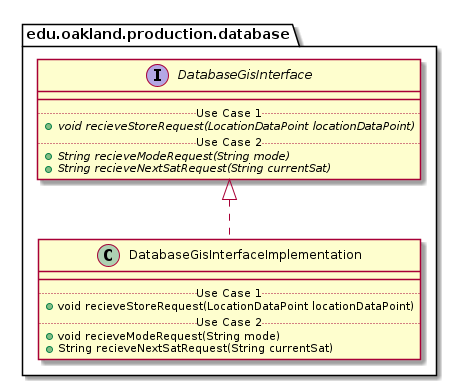

The diagram above was rendered by PlantUML. Its source (embedded in the PNG):
@startuml DatabaseGisInterfaceImplementation_Closure


package edu.oakland.production.database {
    class DatabaseGisInterfaceImplementation {
        __
        .. Use Case 1 ..
        + void recieveStoreRequest(LocationDataPoint locationDataPoint)
        .. Use Case 2 ..
        + void recieveModeRequest(String mode)
        + String recieveNextSatRequest(String currentSat)
    }
}




package edu.oakland.production.database {
    interface DatabaseGisInterface {
        __
        .. Use Case 1 ..
        {abstract} + void recieveStoreRequest(LocationDataPoint locationDataPoint)
        .. Use Case 2 ..
        {abstract} + String recieveModeRequest(String mode)
        {abstract} + String recieveNextSatRequest(String currentSat)
    }
}






DatabaseGisInterfaceImplementation .up.|> DatabaseGisInterface





@enduml